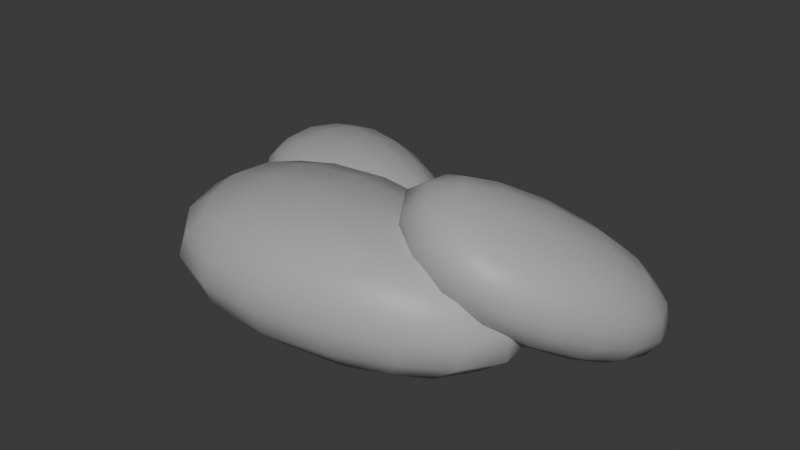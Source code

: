 # Source: rock.blend  (saved by Blender 5.1.29; exported with 4.5.12 LTS)
import bpy
from mathutils import Matrix  # noqa: F401  (used for matrix-valued properties, if any)

bpy.ops.wm.read_factory_settings(use_empty=True)
scene = bpy.context.scene
scene.name = 'Scene'

# ---- collections
col_collection = bpy.data.collections.new('Collection'); scene.collection.children.link(col_collection)

# ---- materials (node trees are filled in below, after node groups)
mat_rok = bpy.data.materials.new('rok')
mat_rok.use_backface_culling_lightprobe_volume = False

# ---- node groups
ng_smooth_by_angle = bpy.data.node_groups.new('Smooth by Angle', 'GeometryNodeTree')
_s = ng_smooth_by_angle.interface.new_socket(name='Mesh', in_out='OUTPUT', socket_type='NodeSocketGeometry')
_s = ng_smooth_by_angle.interface.new_socket(name='Mesh', in_out='INPUT', socket_type='NodeSocketGeometry')
_s = ng_smooth_by_angle.interface.new_socket(name='Angle', in_out='INPUT', socket_type='NodeSocketFloat')
_s.subtype = 'ANGLE'
_s.default_value = 0.5236
_s.min_value = 0.0
_s.max_value = 3.142
_s.description = 'Maximum face angle for smooth edges'
_s = ng_smooth_by_angle.interface.new_socket(name='Ignore Sharpness', in_out='INPUT', socket_type='NodeSocketBool')
_s.force_non_field = True
ng_smooth_by_angle.is_modifier = True
_N = ng_smooth_by_angle.nodes; _L = ng_smooth_by_angle.links
n0 = _N.new('GeometryNodeSetShadeSmooth'); n0.name = 'Set Shade Smooth'; n0.location = (120, -80)
n0.domain = 'EDGE'
n1 = _N.new('GeometryNodeSetShadeSmooth'); n1.name = 'Set Shade Smooth.001'; n1.location = (300, -80)
n2 = _N.new('NodeGroupOutput'); n2.name = 'Group Output'; n2.location = (480, -80)
n3 = _N.new('GeometryNodeInputMeshEdgeAngle'); n3.name = 'Edge Angle'; n3.location = (-440, -240)
n4 = _N.new('NodeGroupInput'); n4.name = 'Group Input'; n4.location = (-80, -80)
n5 = _N.new('GeometryNodeInputEdgeSmooth'); n5.name = 'Is Edge Smooth'; n5.location = (-260, -120)
n6 = _N.new('GeometryNodeInputShadeSmooth'); n6.name = 'Is Shade Smooth'; n6.location = (-440, -397)
n7 = _N.new('FunctionNodeCompare'); n7.name = 'Compare'; n7.location = (-260, -260)
n7.operation = 'LESS_EQUAL'
n7.inputs[6].default_value = (0.0, 0.0, 0.0, 0.0)
n7.inputs[7].default_value = (0.0, 0.0, 0.0, 0.0)
n8 = _N.new('FunctionNodeBooleanMath'); n8.name = 'Boolean Math.001'; n8.location = (-80, -260)
n9 = _N.new('NodeGroupInput'); n9.name = 'Group Input.001'; n9.location = (-440, -329)
n10 = _N.new('NodeGroupInput'); n10.name = 'Group Input.002'; n10.location = (-259, -189)
n11 = _N.new('FunctionNodeBooleanMath'); n11.name = 'Boolean Math'; n11.location = (-80, -149)
n11.operation = 'OR'
n12 = _N.new('FunctionNodeBooleanMath'); n12.name = 'Boolean Math.002'; n12.location = (-260, -380)
n12.operation = 'OR'
n13 = _N.new('NodeGroupInput'); n13.name = 'Group Input.003'; n13.location = (-440, -460)
_L.new(n3.outputs[0], n7.inputs[0])
_L.new(n1.outputs[0], n2.inputs[0])
_L.new(n9.outputs[1], n7.inputs[1])
_L.new(n7.outputs[0], n8.inputs[0])
_L.new(n4.outputs[0], n0.inputs[0])
_L.new(n0.outputs[0], n1.inputs[0])
_L.new(n8.outputs[0], n0.inputs[2])
_L.new(n10.outputs[2], n11.inputs[1])
_L.new(n5.outputs[0], n11.inputs[0])
_L.new(n11.outputs[0], n0.inputs[1])
_L.new(n13.outputs[2], n12.inputs[1])
_L.new(n6.outputs[0], n12.inputs[0])
_L.new(n12.outputs[0], n8.inputs[1])
n2.is_active_output = True

# ---- material node trees
mat_rok.use_nodes = True; mat_rok.node_tree.nodes.clear()
_N = mat_rok.node_tree.nodes; _L = mat_rok.node_tree.links
n0 = _N.new('ShaderNodeBsdfPrincipled'); n0.name = 'Principled BSDF'; n0.location = (10, 300)
n0.inputs[0].default_value = (0.4304, 0.4304, 0.4304, 1.0)
n1 = _N.new('ShaderNodeOutputMaterial'); n1.name = 'Material Output'; n1.location = (300, 300)
_L.new(n0.outputs[0], n1.inputs[0])
n1.is_active_output = True

# ---- world
world_world = bpy.data.worlds.new('World'); scene.world = world_world
world_world.use_nodes = True; world_world.node_tree.nodes.clear()
_N = world_world.node_tree.nodes; _L = world_world.node_tree.links
n0 = _N.new('ShaderNodeOutputWorld'); n0.name = 'World Output'; n0.location = (300, 300)
n1 = _N.new('ShaderNodeBackground'); n1.name = 'Background'; n1.location = (10, 300)
n1.inputs[0].default_value = (0.05088, 0.05088, 0.05088, 1.0)
_L.new(n1.outputs[0], n0.inputs[0])
n0.is_active_output = True
world_world.color = (0.05088, 0.05088, 0.05088)
world_world.sun_shadow_jitter_overblur = 0.0

# ---- meshes
me_cube_003 = bpy.data.meshes.new('Cube.003')
me_cube_003.from_pydata([(1.748, -1.958, 0.7266), (2.906, -1.121, 2.163), (-1.792, 1.217, 1.856), (0.5733, 0.4706, 3.01), (3.57, 1.296, -0.8567), (5.085, 1.766, 0.4752), (4.281, 4.073, -1.783), (2.81, 3.359, 1.293), (-3.228, -2.531, -0.7236), (-2.38, -2.357, 1.914), (-4.194, 4.097, -0.7236), (-3.516, 1.521, 1.914), (2.15, -1.156, -0.7236), (3.049, -1.696, 1.914), (5.754, 0.8576, -0.7236), (1.982, 2.126, 1.914), (-4.706, 1.367, -0.6377), (-4.081, 1.274, 1.287), (-3.708, 6.152, -0.6377), (-3.888, 4.216, 1.287), (-0.6752, 0.9628, -0.6377), (-0.1944, 0.3676, 1.287), (2.299, 1.44, -0.6377), (0.0313, 3.254, 1.287)], [], [(0, 1, 3, 2), (2, 3, 7, 6), (6, 7, 5, 4), (4, 5, 1, 0), (2, 6, 4, 0), (7, 3, 1, 5), (8, 9, 11, 10), (10, 11, 15, 14), (14, 15, 13, 12), (12, 13, 9, 8), (10, 14, 12, 8), (15, 11, 9, 13), (16, 17, 19, 18), (18, 19, 23, 22), (22, 23, 21, 20), (20, 21, 17, 16), (18, 22, 20, 16), (23, 19, 17, 21)])
me_cube_003.polygons.foreach_set('use_smooth', [True] * 18)
_uv = me_cube_003.uv_layers.new(name='UVMap')
_uv.uv.foreach_set('vector', [0.375, 0.0, 0.625, 0.0, 0.625, 0.25, 0.375, 0.25, 0.375, 0.25, 0.625, 0.25, 0.625, 0.5, 0.375, 0.5, 0.375, 0.5, 0.625, 0.5, 0.625, 0.75, 0.375, 0.75, 0.375, 0.75, 0.625, 0.75, 0.625, 1.0, 0.375, 1.0, 0.125, 0.5, 0.375, 0.5, 0.375, 0.75, 0.125, 0.75, 0.625, 0.5, 0.875, 0.5, 0.875, 0.75, 0.625, 0.75, 0.375, 0.0, 0.625, 0.0, 0.625, 0.25, 0.375, 0.25, 0.375, 0.25, 0.625, 0.25, 0.625, 0.5, 0.375, 0.5, 0.375, 0.5, 0.625, 0.5, 0.625, 0.75, 0.375, 0.75, 0.375, 0.75, 0.625, 0.75, 0.625, 1.0, 0.375, 1.0, 0.125, 0.5, 0.375, 0.5, 0.375, 0.75, 0.125, 0.75, 0.625, 0.5, 0.875, 0.5, 0.875, 0.75, 0.625, 0.75, 0.375, 0.0, 0.625, 0.0, 0.625, 0.25, 0.375, 0.25, 0.375, 0.25, 0.625, 0.25, 0.625, 0.5, 0.375, 0.5, 0.375, 0.5, 0.625, 0.5, 0.625, 0.75, 0.375, 0.75, 0.375, 0.75, 0.625, 0.75, 0.625, 1.0, 0.375, 1.0, 0.125, 0.5, 0.375, 0.5, 0.375, 0.75, 0.125, 0.75, 0.625, 0.5, 0.875, 0.5, 0.875, 0.75, 0.625, 0.75])
me_cube_003.materials.append(mat_rok)
me_cube_003.update()

# ---- objects
ob_rock1 = bpy.data.objects.new('rock1', me_cube_003)

# ---- transforms, parenting, visibility, modifiers, constraints
ob_rock1.location = (0.0, 0.0, 0.07123)
ob_rock1.scale = (0.1897, 0.1897, 0.1897)
_m = ob_rock1.modifiers.new('Subdivision', 'SUBSURF')
_m.levels = 2
_m = ob_rock1.modifiers.new('Smooth by Angle', 'NODES')
_m.node_group = ng_smooth_by_angle
_gi = [s.identifier for s in ng_smooth_by_angle.interface.items_tree if s.item_type == 'SOCKET' and s.in_out == 'INPUT']
_m[_gi[1]] = 0.8168  # Angle
_m.use_pin_to_last = True
_m.show_group_selector = False

# ---- collection membership
col_collection.objects.link(ob_rock1)

# ---- scene / render settings (as saved in the file)
scene.frame_start = 1; scene.frame_end = 250; scene.frame_set(1)
scene.render.engine = 'BLENDER_EEVEE_NEXT'
scene.render.bake_bias = 0.0
scene.render.bake_samples = 0
bpy.context.view_layer.update()

# ---- added for rendering (the .blend has no active camera and no usable light): camera, sun
cam_auto = bpy.data.cameras.new('AutoCamera')
cam_auto.lens = 50.0
cam_auto.sensor_width = 36.0
cam_auto.clip_end = 1000.0
ob_auto_camera = bpy.data.objects.new('AutoCamera', cam_auto)
scene.collection.objects.link(ob_auto_camera)
ob_auto_camera.location = (1.70734, -1.82355, 1.57739)
ob_auto_camera.rotation_euler = (1.09748, -7.21219e-08, 0.694738)
scene.camera = ob_auto_camera
light_auto_sun = bpy.data.lights.new('AutoSun', 'SUN')
light_auto_sun.energy = 3.0
light_auto_sun.angle = 0.0523599
ob_auto_sun = bpy.data.objects.new('AutoSun', light_auto_sun)
scene.collection.objects.link(ob_auto_sun)
ob_auto_sun.rotation_euler = (0.872665, 0.174533, 0.523599)
bpy.context.view_layer.update()
